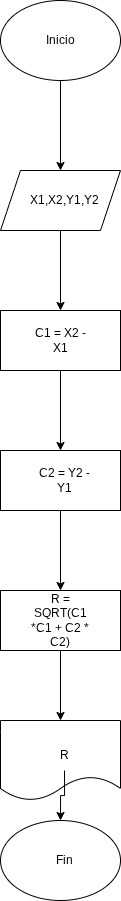

The diagram above was exported from draw.io. Its source (the exported page's mxGraphModel, read from the mxfile embedded in the PNG):
<mxGraphModel dx="1147" dy="620" grid="1" gridSize="10" guides="1" tooltips="1" connect="1" arrows="1" fold="1" page="1" pageScale="1" pageWidth="827" pageHeight="1169" math="0" shadow="0">
  <root>
    <mxCell id="0" />
    <mxCell id="1" parent="0" />
    <mxCell id="8dB8X0k0h5SMcsWMH_hJ-3" edge="1" parent="1" source="8dB8X0k0h5SMcsWMH_hJ-1" style="edgeStyle=orthogonalEdgeStyle;rounded=0;orthogonalLoop=1;jettySize=auto;html=1;" target="8dB8X0k0h5SMcsWMH_hJ-2" value="">
      <mxGeometry relative="1" as="geometry" />
    </mxCell>
    <mxCell id="8dB8X0k0h5SMcsWMH_hJ-1" parent="1" style="ellipse;whiteSpace=wrap;html=1;" value="" vertex="1">
      <mxGeometry height="80" width="120" x="380" y="50" as="geometry" />
    </mxCell>
    <mxCell id="8dB8X0k0h5SMcsWMH_hJ-5" edge="1" parent="1" source="8dB8X0k0h5SMcsWMH_hJ-2" style="edgeStyle=orthogonalEdgeStyle;rounded=0;orthogonalLoop=1;jettySize=auto;html=1;" target="8dB8X0k0h5SMcsWMH_hJ-4" value="">
      <mxGeometry relative="1" as="geometry" />
    </mxCell>
    <mxCell id="8dB8X0k0h5SMcsWMH_hJ-2" parent="1" style="shape=parallelogram;perimeter=parallelogramPerimeter;whiteSpace=wrap;html=1;fixedSize=1;" value="" vertex="1">
      <mxGeometry height="60" width="120" x="380" y="220" as="geometry" />
    </mxCell>
    <mxCell id="8dB8X0k0h5SMcsWMH_hJ-7" edge="1" parent="1" source="8dB8X0k0h5SMcsWMH_hJ-4" style="edgeStyle=orthogonalEdgeStyle;rounded=0;orthogonalLoop=1;jettySize=auto;html=1;" target="8dB8X0k0h5SMcsWMH_hJ-6" value="">
      <mxGeometry relative="1" as="geometry" />
    </mxCell>
    <mxCell id="8dB8X0k0h5SMcsWMH_hJ-4" parent="1" style="whiteSpace=wrap;html=1;" value="" vertex="1">
      <mxGeometry height="60" width="120" x="380" y="360" as="geometry" />
    </mxCell>
    <mxCell id="8dB8X0k0h5SMcsWMH_hJ-9" edge="1" parent="1" source="8dB8X0k0h5SMcsWMH_hJ-6" style="edgeStyle=orthogonalEdgeStyle;rounded=0;orthogonalLoop=1;jettySize=auto;html=1;" target="8dB8X0k0h5SMcsWMH_hJ-8" value="">
      <mxGeometry relative="1" as="geometry" />
    </mxCell>
    <mxCell id="8dB8X0k0h5SMcsWMH_hJ-6" parent="1" style="whiteSpace=wrap;html=1;" value="" vertex="1">
      <mxGeometry height="60" width="120" x="380" y="500" as="geometry" />
    </mxCell>
    <mxCell id="8dB8X0k0h5SMcsWMH_hJ-11" edge="1" parent="1" source="8dB8X0k0h5SMcsWMH_hJ-8" style="edgeStyle=orthogonalEdgeStyle;rounded=0;orthogonalLoop=1;jettySize=auto;html=1;" target="8dB8X0k0h5SMcsWMH_hJ-10" value="">
      <mxGeometry relative="1" as="geometry" />
    </mxCell>
    <mxCell id="8dB8X0k0h5SMcsWMH_hJ-8" parent="1" style="whiteSpace=wrap;html=1;" value="" vertex="1">
      <mxGeometry height="60" width="120" x="380" y="640" as="geometry" />
    </mxCell>
    <mxCell id="8dB8X0k0h5SMcsWMH_hJ-10" parent="1" style="shape=document;whiteSpace=wrap;html=1;boundedLbl=1;" value="" vertex="1">
      <mxGeometry height="80" width="120" x="380" y="770" as="geometry" />
    </mxCell>
    <mxCell id="8dB8X0k0h5SMcsWMH_hJ-12" parent="1" style="ellipse;whiteSpace=wrap;html=1;" value="" vertex="1">
      <mxGeometry height="80" width="120" x="380" y="870" as="geometry" />
    </mxCell>
    <mxCell id="8dB8X0k0h5SMcsWMH_hJ-13" parent="1" style="text;html=1;whiteSpace=wrap;strokeColor=none;fillColor=none;align=center;verticalAlign=middle;rounded=0;" value="Inicio" vertex="1">
      <mxGeometry height="30" width="60" x="410" y="75" as="geometry" />
    </mxCell>
    <mxCell id="8dB8X0k0h5SMcsWMH_hJ-14" parent="1" style="text;html=1;whiteSpace=wrap;strokeColor=none;fillColor=none;align=center;verticalAlign=middle;rounded=0;" value="X1,X2,Y1,Y2" vertex="1">
      <mxGeometry height="30" width="60" x="414" y="235" as="geometry" />
    </mxCell>
    <mxCell id="8dB8X0k0h5SMcsWMH_hJ-15" parent="1" style="text;html=1;whiteSpace=wrap;strokeColor=none;fillColor=none;align=center;verticalAlign=middle;rounded=0;" value="C1 = X2 - X1" vertex="1">
      <mxGeometry height="30" width="60" x="410" y="375" as="geometry" />
    </mxCell>
    <mxCell id="8dB8X0k0h5SMcsWMH_hJ-16" parent="1" style="text;html=1;whiteSpace=wrap;strokeColor=none;fillColor=none;align=center;verticalAlign=middle;rounded=0;" value="C2 = Y2 - Y1" vertex="1">
      <mxGeometry height="30" width="60" x="414" y="515" as="geometry" />
    </mxCell>
    <mxCell id="8dB8X0k0h5SMcsWMH_hJ-17" parent="1" style="text;html=1;whiteSpace=wrap;strokeColor=none;fillColor=none;align=center;verticalAlign=middle;rounded=0;" value="R = SQRT(C1 *C1 + C2 * C2)" vertex="1">
      <mxGeometry height="30" width="60" x="410" y="655" as="geometry" />
    </mxCell>
    <mxCell id="8dB8X0k0h5SMcsWMH_hJ-19" edge="1" parent="1" source="8dB8X0k0h5SMcsWMH_hJ-18" style="edgeStyle=orthogonalEdgeStyle;rounded=0;orthogonalLoop=1;jettySize=auto;html=1;exitX=0.5;exitY=1;exitDx=0;exitDy=0;entryX=0.5;entryY=0;entryDx=0;entryDy=0;" target="8dB8X0k0h5SMcsWMH_hJ-12">
      <mxGeometry relative="1" as="geometry" />
    </mxCell>
    <mxCell id="8dB8X0k0h5SMcsWMH_hJ-18" parent="1" style="text;html=1;whiteSpace=wrap;strokeColor=none;fillColor=none;align=center;verticalAlign=middle;rounded=0;" value="R" vertex="1">
      <mxGeometry height="30" width="60" x="414" y="790" as="geometry" />
    </mxCell>
    <mxCell id="8dB8X0k0h5SMcsWMH_hJ-20" parent="1" style="text;html=1;whiteSpace=wrap;strokeColor=none;fillColor=none;align=center;verticalAlign=middle;rounded=0;" value="Fin" vertex="1">
      <mxGeometry height="25" width="60" x="414" y="897.5" as="geometry" />
    </mxCell>
  </root>
</mxGraphModel>